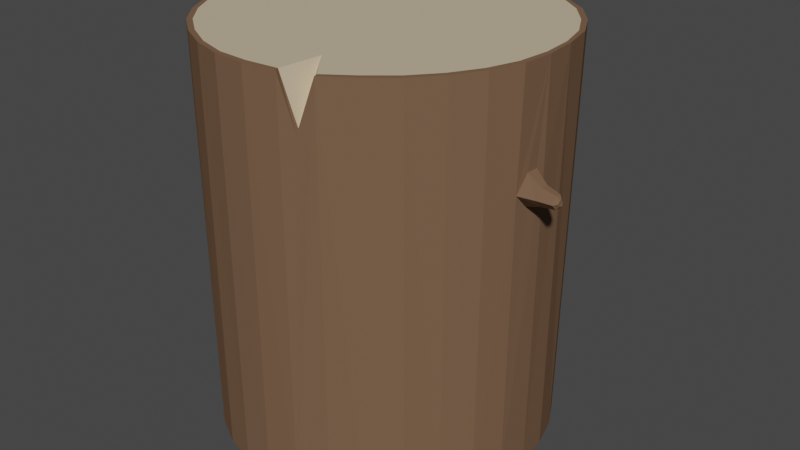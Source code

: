 # Source: woodLog.blend  (saved by Blender 2.82.7; exported with 4.5.12 LTS)
import bpy
from mathutils import Matrix  # noqa: F401  (used for matrix-valued properties, if any)

bpy.ops.wm.read_factory_settings(use_empty=True)
scene = bpy.context.scene
scene.name = 'Scene'

# ---- collections
col_collection = bpy.data.collections.new('Collection'); scene.collection.children.link(col_collection)

# ---- materials (node trees are filled in below, after node groups)
mat_insidelog = bpy.data.materials.new('InsideLog')
mat_insidelog.use_transparent_shadow = False
mat_barklog = bpy.data.materials.new('BarkLog')
mat_barklog.use_transparent_shadow = False

# ---- material node trees
mat_insidelog.use_nodes = True; mat_insidelog.node_tree.nodes.clear()
_N = mat_insidelog.node_tree.nodes; _L = mat_insidelog.node_tree.links
n0 = _N.new('ShaderNodeOutputMaterial'); n0.name = 'Material Output'; n0.location = (300, 300)
n1 = _N.new('ShaderNodeBsdfPrincipled'); n1.name = 'Principled BSDF'; n1.location = (10, 300)
n1.distribution = 'GGX'
n1.subsurface_method = 'BURLEY'
n1.inputs[0].default_value = (0.6172, 0.4969, 0.3419, 1.0)
n1.inputs[3].default_value = 1.45
n1.inputs[27].default_value = (0.0, 0.0, 0.0, 1.0)
n1.inputs[28].default_value = 1.0
_L.new(n1.outputs[0], n0.inputs[0])
n0.is_active_output = True
mat_barklog.use_nodes = True; mat_barklog.node_tree.nodes.clear()
_N = mat_barklog.node_tree.nodes; _L = mat_barklog.node_tree.links
n0 = _N.new('ShaderNodeOutputMaterial'); n0.name = 'Material Output'; n0.location = (300, 300)
n1 = _N.new('ShaderNodeBsdfPrincipled'); n1.name = 'Principled BSDF'; n1.location = (10, 300)
n1.distribution = 'GGX'
n1.subsurface_method = 'BURLEY'
n1.inputs[0].default_value = (0.1812, 0.107, 0.0648, 1.0)
n1.inputs[2].default_value = 1.0
n1.inputs[3].default_value = 1.45
n1.inputs[13].default_value = 0.0
n1.inputs[20].default_value = 0.0
n1.inputs[27].default_value = (0.0, 0.0, 0.0, 1.0)
n1.inputs[28].default_value = 1.0
_L.new(n1.outputs[0], n0.inputs[0])
n0.is_active_output = True

# ---- world
world_world = bpy.data.worlds.new('World'); scene.world = world_world
world_world.use_nodes = True; world_world.node_tree.nodes.clear()
_N = world_world.node_tree.nodes; _L = world_world.node_tree.links
n0 = _N.new('ShaderNodeOutputWorld'); n0.name = 'World Output'; n0.location = (300, 300)
n1 = _N.new('ShaderNodeBackground'); n1.name = 'Background'; n1.location = (10, 300)
n1.inputs[0].default_value = (0.05088, 0.05088, 0.05088, 1.0)
_L.new(n1.outputs[0], n0.inputs[0])
n0.is_active_output = True
world_world.color = (0.05088, 0.05088, 0.05088)
world_world.use_sun_shadow = False
world_world.sun_shadow_jitter_overblur = 0.0

# ---- meshes
me_cylinder_001 = bpy.data.meshes.new('Cylinder.001')
me_cylinder_001.from_pydata([(0.001783, 0.9909, -1.362), (0.0103, 0.9959, 1.0), (0.1956, 0.972, -1.362), (0.2048, 0.9779, 1.0), (0.3806, 0.9154, -1.362), (0.3947, 0.9308, 1.0), (0.5522, 0.8241, -1.362), (0.5648, 0.8384, 1.0), (0.7013, 0.7006, -1.362), (0.7281, 0.725, 1.0), (0.8242, 0.5505, -1.362), (0.8533, 0.5714, 1.0), (0.9155, 0.3803, -1.362), (0.9431, 0.3984, 1.0), (0.9709, 0.1967, -1.362), (0.9873, 0.2009, 1.0), (0.9866, 0.007555, -1.362), (1.004, 0.002479, 1.0), (0.9721, -0.1914, -1.362), (0.9906, -0.1851, 1.0), (0.9143, -0.3736, -1.362), (0.9226, -0.3697, 1.0), (0.8144, -0.5318, -1.362), (0.8231, -0.5365, 1.0), (0.7019, -0.6865, -1.362), (0.6976, -0.6887, 1.0), (0.5491, -0.8198, -1.362), (0.5453, -0.8133, 1.0), (0.3769, -0.9093, -1.362), (0.3831, -0.9208, 1.0), (0.1924, -0.9676, -1.362), (0.1953, -0.9717, 1.0), (-0.0009998, -0.9862, -1.362), (0.001684, -0.9956, 1.0), (-0.1902, -0.9687, -1.362), (-0.1928, -0.9798, 1.0), (-0.3779, -0.9139, -1.362), (-0.3779, -0.9226, 1.0), (-0.5488, -0.8197, -1.362), (-0.5507, -0.8315, 1.0), (-0.6996, -0.6967, -1.362), (-0.707, -0.7103, 1.0), (-0.8249, -0.5388, -1.362), (-0.8332, -0.5621, 1.0), (-0.9114, -0.3663, -1.362), (-0.9257, -0.3918, 1.0), (-0.9668, -0.1878, -1.362), (-0.9795, -0.1957, 1.0), (-0.9899, 0.01487, -1.362), (-0.995, -0.007165, 1.0), (-0.9729, 0.2011, -1.362), (-0.9764, 0.1884, 1.0), (-0.9133, 0.386, -1.362), (-0.9127, 0.3765, 1.0), (-0.8222, 0.551, -1.362), (-0.819, 0.5401, 1.0), (-0.6994, 0.703, -1.362), (-0.694, 0.6881, 1.0), (-0.5496, 0.8244, -1.362), (-0.5454, 0.8169, 1.0), (-0.3786, 0.9152, -1.362), (-0.3722, 0.9081, 1.0), (-0.1979, 0.9664, -1.362), (-0.1828, 0.9674, 1.0), (0.2828, -0.9452, 0.706), (1.003, 0.003155, 0.3456), (0.981, -0.1926, 0.3368), (0.9907, -0.117, 0.4372), (0.9944, -0.04754, 0.4371), (0.9985, -0.03941, 0.2594), (0.9885, -0.1197, 0.2565), (1.183, -0.1021, 0.3455), (1.174, -0.1797, 0.3419), (1.179, -0.1524, 0.3824), (1.18, -0.1225, 0.3824), (1.181, -0.119, 0.3108), (1.178, -0.1515, 0.3096), (1.09, -0.1441, 0.2952), (1.086, -0.1833, 0.3405), (1.097, -0.07475, 0.3455), (1.097, -0.09497, 0.2969), (1.091, -0.1449, 0.3972), (1.093, -0.1017, 0.3972), (0.0005414, 0.9572, -1.362), (0.1877, 0.9389, -1.362), (0.3683, 0.8848, -1.362), (0.5317, 0.7958, -1.362), (0.6792, 0.6775, -1.362), (0.7965, 0.532, -1.362), (0.8843, 0.3668, -1.362), (0.9378, 0.1902, -1.362), (0.9531, 0.006371, -1.362), (0.9365, -0.1818, -1.362), (0.8844, -0.3621, -1.362), (0.7945, -0.5276, -1.362), (0.6811, -0.6738, -1.362), (0.5342, -0.7942, -1.362), (0.3626, -0.8727, -1.362), (0.1852, -0.9362, -1.362), (-0.001709, -0.9533, -1.362), (-0.1837, -0.936, -1.362), (-0.3621, -0.8826, -1.362), (-0.5313, -0.7915, -1.362), (-0.6754, -0.6758, -1.362), (-0.8015, -0.5145, -1.362), (-0.8818, -0.3608, -1.362), (-0.9367, -0.1782, -1.362), (-0.9585, 0.01874, -1.362), (-0.9511, 0.1959, -1.362), (-0.8817, 0.3806, -1.362), (-0.7967, 0.538, -1.362), (-0.6834, 0.6916, -1.362), (-0.5302, 0.8019, -1.362), (-0.3656, 0.8847, -1.362), (-0.1973, 0.9293, -1.362), (0.00771, 0.9607, 1.0), (0.2032, 0.9504, 1.0), (0.381, 0.8996, 1.0), (0.5534, 0.8176, 1.0), (0.7052, 0.7011, 1.0), (0.8253, 0.5528, 1.0), (0.9158, 0.3855, 1.0), (0.9626, 0.2042, 1.0), (0.9746, 0.01427, 1.0), (0.9536, -0.1764, 1.0), (0.8935, -0.3539, 1.0), (0.7975, -0.5192, 1.0), (0.6734, -0.6673, 1.0), (0.5282, -0.7873, 1.0), (0.3751, -0.8935, 1.0), (0.1865, -0.946, 1.0), (-0.00264, -0.9616, 1.0), (-0.188, -0.9505, 1.0), (-0.368, -0.8945, 1.0), (-0.5317, -0.8046, 1.0), (-0.6827, -0.6884, 1.0), (-0.8068, -0.5447, 1.0), (-0.9016, -0.3791, 1.0), (-0.943, -0.1948, 1.0), (-0.9614, -0.008314, 1.0), (-0.9406, 0.1844, 1.0), (-0.8842, 0.3613, 1.0), (-0.7916, 0.5276, 1.0), (-0.6725, 0.6676, 1.0), (-0.5239, 0.7896, 1.0), (-0.3581, 0.876, 1.0), (-0.1787, 0.9355, 1.0), (0.2124, -0.6925, 1.0), (1.197, -0.1247, 0.3455), (1.193, -0.158, 0.3439), (1.195, -0.1474, 0.3618), (1.195, -0.133, 0.3618), (1.198, -0.132, 0.3301), (1.193, -0.1457, 0.3296), (0.2769, -0.9255, 0.729)], [], [(0, 1, 3, 2), (2, 3, 5, 4), (4, 5, 7, 6), (6, 7, 9, 8), (8, 9, 11, 10), (10, 11, 13, 12), (12, 13, 15, 14), (14, 15, 17, 65, 16), (16, 65, 69, 70, 66, 18), (18, 66, 19, 21, 20), (20, 21, 23, 22), (22, 23, 25, 24), (24, 25, 27, 26), (26, 27, 29, 28), (28, 29, 64, 31, 30), (30, 31, 33, 32), (32, 33, 35, 34), (34, 35, 37, 36), (36, 37, 39, 38), (38, 39, 41, 40), (40, 41, 43, 42), (42, 43, 45, 44), (44, 45, 47, 46), (46, 47, 49, 48), (48, 49, 51, 50), (50, 51, 53, 52), (52, 53, 55, 54), (54, 55, 57, 56), (56, 57, 59, 58), (58, 59, 61, 60), (57, 55, 142, 143), (60, 61, 63, 62), (62, 63, 1, 0), (10, 12, 89, 88), (29, 129, 154, 64), (78, 77, 76, 72), (67, 68, 65, 17, 19, 66), (80, 79, 71, 75), (82, 81, 73, 74), (77, 80, 75, 76), (79, 82, 74, 71), (81, 78, 72, 73), (75, 71, 148, 152), (67, 66, 78, 81), (65, 68, 82, 79), (70, 69, 80, 77), (68, 67, 81, 82), (69, 65, 79, 80), (66, 70, 77, 78), (83, 84, 85, 86, 87, 88, 89, 90, 91, 92, 93, 94, 95, 96, 97, 98, 99, 100, 101, 102, 103, 104, 105, 106, 107, 108, 109, 110, 111, 112, 113, 114), (28, 30, 98, 97), (46, 48, 107, 106), (2, 4, 85, 84), (20, 22, 94, 93), (38, 40, 103, 102), (56, 58, 112, 111), (12, 14, 90, 89), (30, 32, 99, 98), (48, 50, 108, 107), (4, 6, 86, 85), (22, 24, 95, 94), (40, 42, 104, 103), (58, 60, 113, 112), (14, 16, 91, 90), (32, 34, 100, 99), (50, 52, 109, 108), (6, 8, 87, 86), (24, 26, 96, 95), (42, 44, 105, 104), (60, 62, 114, 113), (16, 18, 92, 91), (34, 36, 101, 100), (52, 54, 110, 109), (8, 10, 88, 87), (26, 28, 97, 96), (44, 46, 106, 105), (0, 2, 84, 83), (62, 0, 83, 114), (18, 20, 93, 92), (36, 38, 102, 101), (54, 56, 111, 110), (116, 115, 146, 145, 144, 143, 142, 141, 140, 139, 138, 137, 136, 135, 134, 133, 132, 131, 130, 147, 129, 128, 127, 126, 125, 124, 123, 122, 121, 120, 119, 118, 117), (13, 11, 120, 121), (49, 47, 138, 139), (5, 3, 116, 117), (23, 21, 125, 126), (41, 39, 134, 135), (59, 57, 143, 144), (15, 13, 121, 122), (33, 31, 130, 131), (51, 49, 139, 140), (7, 5, 117, 118), (25, 23, 126, 127), (43, 41, 135, 136), (61, 59, 144, 145), (17, 15, 122, 123), (35, 33, 131, 132), (53, 51, 140, 141), (9, 7, 118, 119), (27, 25, 127, 128), (45, 43, 136, 137), (63, 61, 145, 146), (19, 17, 123, 124), (37, 35, 132, 133), (55, 53, 141, 142), (11, 9, 119, 120), (29, 27, 128, 129), (47, 45, 137, 138), (3, 1, 115, 116), (1, 63, 146, 115), (21, 19, 124, 125), (39, 37, 133, 134), (64, 154, 130, 31), (149, 153, 152, 148, 151, 150), (74, 73, 150, 151), (76, 75, 152, 153), (71, 74, 151, 148), (73, 72, 149, 150), (72, 76, 153, 149), (130, 154, 147), (154, 129, 147)])
me_cylinder_001.polygons.foreach_set('material_index', [1, 1, 1, 1, 1, 1, 1, 1, 1, 1, 1, 1, 1, 1, 1, 1, 1, 1, 1, 1, 1, 1, 1, 1, 1, 1, 1, 1, 1, 1, 1, 1, 1, 1, 1, 1, 1, 1, 1, 1, 1, 1, 1, 1, 1, 1, 1, 1, 1, 0, 1, 1, 1, 1, 1, 1, 1, 1, 1, 1, 1, 1, 1, 1, 1, 1, 1, 1, 1, 1, 1, 1, 1, 1, 1, 1, 1, 1, 1, 1, 1, 0, 1, 1, 1, 1, 1, 1, 1, 1, 1, 1, 1, 1, 1, 1, 1, 1, 1, 1, 1, 1, 1, 1, 1, 1, 1, 1, 1, 1, 1, 1, 1, 1, 1, 1, 1, 1, 1, 0, 0])
_uv = me_cylinder_001.uv_layers.new(name='UVMap')
_uv.uv.foreach_set('vector', [1.0, 0.5, 1.0, 1.0, 0.9688, 1.0, 0.9688, 0.5, 0.9688, 0.5, 0.9688, 1.0, 0.9375, 1.0, 0.9375, 0.5, 0.9375, 0.5, 0.9375, 1.0, 0.9062, 1.0, 0.9062, 0.5, 0.9062, 0.5, 0.9062, 1.0, 0.875, 1.0, 0.875, 0.5, 0.875, 0.5, 0.875, 1.0, 0.8438, 1.0, 0.8438, 0.5, 0.8438, 0.5, 0.8438, 1.0, 0.8125, 1.0, 0.8125, 0.5, 0.8125, 0.5, 0.8125, 1.0, 0.7812, 1.0, 0.7812, 0.5, 0.7812, 0.5, 0.7812, 1.0, 0.75, 1.0, 0.75, 0.8751, 0.75, 0.5, 0.75, 0.5, 0.75, 0.8751, 0.7435, 0.8587, 0.7307, 0.8581, 0.7188, 0.8734, 0.7188, 0.5, 0.7188, 0.5, 0.7188, 0.8734, 0.7188, 1.0, 0.6875, 1.0, 0.6875, 0.5, 0.6875, 0.5, 0.6875, 1.0, 0.6562, 1.0, 0.6562, 0.5, 0.6562, 0.5, 0.6562, 1.0, 0.625, 1.0, 0.625, 0.5, 0.625, 0.5, 0.625, 1.0, 0.5938, 1.0, 0.5938, 0.5, 0.5938, 0.5, 0.5938, 1.0, 0.5625, 1.0, 0.5625, 0.5, 0.5625, 0.5, 0.5625, 1.0, 0.5463, 0.9529, 0.5312, 1.0, 0.5312, 0.5, 0.5312, 0.5, 0.5312, 1.0, 0.5, 1.0, 0.5, 0.5, 0.5, 0.5, 0.5, 1.0, 0.4688, 1.0, 0.4688, 0.5, 0.4688, 0.5, 0.4688, 1.0, 0.4375, 1.0, 0.4375, 0.5, 0.4375, 0.5, 0.4375, 1.0, 0.4062, 1.0, 0.4062, 0.5, 0.4062, 0.5, 0.4062, 1.0, 0.375, 1.0, 0.375, 0.5, 0.375, 0.5, 0.375, 1.0, 0.3438, 1.0, 0.3438, 0.5, 0.3438, 0.5, 0.3438, 1.0, 0.3125, 1.0, 0.3125, 0.5, 0.3125, 0.5, 0.3125, 1.0, 0.2812, 1.0, 0.2812, 0.5, 0.2812, 0.5, 0.2812, 1.0, 0.25, 1.0, 0.25, 0.5, 0.25, 0.5, 0.25, 1.0, 0.2188, 1.0, 0.2188, 0.5, 0.2188, 0.5, 0.2188, 1.0, 0.1875, 1.0, 0.1875, 0.5, 0.1875, 0.5, 0.1875, 1.0, 0.1562, 1.0, 0.1562, 0.5, 0.1562, 0.5, 0.1562, 1.0, 0.125, 1.0, 0.125, 0.5, 0.125, 0.5, 0.125, 1.0, 0.09375, 1.0, 0.09375, 0.5, 0.09375, 0.5, 0.09375, 1.0, 0.0625, 1.0, 0.0625, 0.5, 0.125, 1.0, 0.1562, 1.0, 0.1562, 1.0, 0.125, 1.0, 0.0625, 0.5, 0.0625, 1.0, 0.03125, 1.0, 0.03125, 0.5, 0.03125, 0.5, 0.03125, 1.0, 0.0, 1.0, 0.0, 0.5, 0.8438, 0.5, 0.8125, 0.5, 0.8125, 0.5, 0.8438, 0.5, 0.5625, 1.0, 0.5625, 1.0, 0.5285, 0.8798, 0.5463, 0.9529, 0.7188, 0.8734, 0.7307, 0.8581, 0.7307, 0.8581, 0.7188, 0.8734, 0.7301, 0.8926, 0.7418, 0.8926, 0.75, 0.8751, 0.75, 1.0, 0.7188, 1.0, 0.7188, 0.8734, 0.7435, 0.8587, 0.75, 0.8751, 0.75, 0.8751, 0.7435, 0.8587, 0.7418, 0.8926, 0.7301, 0.8926, 0.7301, 0.8926, 0.7418, 0.8926, 0.7307, 0.8581, 0.7435, 0.8587, 0.7435, 0.8587, 0.7307, 0.8581, 0.75, 0.8751, 0.7418, 0.8926, 0.7418, 0.8926, 0.75, 0.8751, 0.7301, 0.8926, 0.7188, 0.8734, 0.7188, 0.8734, 0.7301, 0.8926, 0.7435, 0.8587, 0.75, 0.8751, 0.75, 0.8751, 0.7435, 0.8587, 0.7301, 0.8926, 0.7188, 0.8734, 0.7188, 0.8734, 0.7301, 0.8926, 0.75, 0.8751, 0.7418, 0.8926, 0.7418, 0.8926, 0.75, 0.8751, 0.7307, 0.8581, 0.7435, 0.8587, 0.7435, 0.8587, 0.7307, 0.8581, 0.7418, 0.8926, 0.7301, 0.8926, 0.7301, 0.8926, 0.7418, 0.8926, 0.7435, 0.8587, 0.75, 0.8751, 0.75, 0.8751, 0.7435, 0.8587, 0.7188, 0.8734, 0.7307, 0.8581, 0.7307, 0.8581, 0.7188, 0.8734, 0.75, 0.49, 0.7968, 0.4854, 0.8418, 0.4717, 0.8833, 0.4496, 0.9197, 0.4197, 0.9496, 0.3833, 0.9717, 0.3418, 0.9854, 0.2968, 0.99, 0.25, 0.9854, 0.2032, 0.9717, 0.1582, 0.9496, 0.1167, 0.9197, 0.08029, 0.8833, 0.05045, 0.8418, 0.02827, 0.7968, 0.01461, 0.75, 0.01, 0.7032, 0.01461, 0.6582, 0.02827, 0.6167, 0.05045, 0.5803, 0.08029, 0.5504, 0.1167, 0.5283, 0.1582, 0.5146, 0.2032, 0.51, 0.25, 0.5146, 0.2968, 0.5283, 0.3418, 0.5504, 0.3833, 0.5803, 0.4197, 0.6167, 0.4496, 0.6582, 0.4717, 0.7032, 0.4854, 0.5625, 0.5, 0.5312, 0.5, 0.5312, 0.5, 0.5625, 0.5, 0.2812, 0.5, 0.25, 0.5, 0.25, 0.5, 0.2812, 0.5, 0.9688, 0.5, 0.9375, 0.5, 0.9375, 0.5, 0.9688, 0.5, 0.6875, 0.5, 0.6562, 0.5, 0.6562, 0.5, 0.6875, 0.5, 0.4062, 0.5, 0.375, 0.5, 0.375, 0.5, 0.4062, 0.5, 0.125, 0.5, 0.09375, 0.5, 0.09375, 0.5, 0.125, 0.5, 0.8125, 0.5, 0.7812, 0.5, 0.7812, 0.5, 0.8125, 0.5, 0.5312, 0.5, 0.5, 0.5, 0.5, 0.5, 0.5312, 0.5, 0.25, 0.5, 0.2188, 0.5, 0.2188, 0.5, 0.25, 0.5, 0.9375, 0.5, 0.9062, 0.5, 0.9062, 0.5, 0.9375, 0.5, 0.6562, 0.5, 0.625, 0.5, 0.625, 0.5, 0.6562, 0.5, 0.375, 0.5, 0.3438, 0.5, 0.3438, 0.5, 0.375, 0.5, 0.09375, 0.5, 0.0625, 0.5, 0.0625, 0.5, 0.09375, 0.5, 0.7812, 0.5, 0.75, 0.5, 0.75, 0.5, 0.7812, 0.5, 0.5, 0.5, 0.4688, 0.5, 0.4688, 0.5, 0.5, 0.5, 0.2188, 0.5, 0.1875, 0.5, 0.1875, 0.5, 0.2188, 0.5, 0.9062, 0.5, 0.875, 0.5, 0.875, 0.5, 0.9062, 0.5, 0.625, 0.5, 0.5938, 0.5, 0.5938, 0.5, 0.625, 0.5, 0.3438, 0.5, 0.3125, 0.5, 0.3125, 0.5, 0.3438, 0.5, 0.0625, 0.5, 0.03125, 0.5, 0.03125, 0.5, 0.0625, 0.5, 0.75, 0.5, 0.7188, 0.5, 0.7188, 0.5, 0.75, 0.5, 0.4688, 0.5, 0.4375, 0.5, 0.4375, 0.5, 0.4688, 0.5, 0.1875, 0.5, 0.1562, 0.5, 0.1562, 0.5, 0.1875, 0.5, 0.875, 0.5, 0.8438, 0.5, 0.8438, 0.5, 0.875, 0.5, 0.5938, 0.5, 0.5625, 0.5, 0.5625, 0.5, 0.5938, 0.5, 0.3125, 0.5, 0.2812, 0.5, 0.2812, 0.5, 0.3125, 0.5, 1.0, 0.5, 0.9688, 0.5, 0.9688, 0.5, 1.0, 0.5, 0.03125, 0.5, 0.0, 0.5, 0.0, 0.5, 0.03125, 0.5, 0.7188, 0.5, 0.6875, 0.5, 0.6875, 0.5, 0.7188, 0.5, 0.4375, 0.5, 0.4062, 0.5, 0.4062, 0.5, 0.4375, 0.5, 0.1562, 0.5, 0.125, 0.5, 0.125, 0.5, 0.1562, 0.5, 0.2968, 0.4854, 0.25, 0.49, 0.2032, 0.4854, 0.1582, 0.4717, 0.1167, 0.4496, 0.08029, 0.4197, 0.05045, 0.3833, 0.02827, 0.3418, 0.01461, 0.2968, 0.01, 0.25, 0.01461, 0.2032, 0.02827, 0.1582, 0.05045, 0.1167, 0.08029, 0.08029, 0.1167, 0.05045, 0.1582, 0.02827, 0.2032, 0.01461, 0.25, 0.01, 0.2968, 0.01461, 0.3193, 0.02144, 0.3418, 0.02827, 0.3833, 0.05045, 0.4197, 0.08029, 0.4496, 0.1167, 0.4717, 0.1582, 0.4854, 0.2032, 0.49, 0.25, 0.4854, 0.2968, 0.4717, 0.3418, 0.4496, 0.3833, 0.4197, 0.4197, 0.3833, 0.4496, 0.3418, 0.4717, 0.8125, 1.0, 0.8438, 1.0, 0.8438, 1.0, 0.8125, 1.0, 0.25, 1.0, 0.2812, 1.0, 0.2812, 1.0, 0.25, 1.0, 0.9375, 1.0, 0.9688, 1.0, 0.9688, 1.0, 0.9375, 1.0, 0.6562, 1.0, 0.6875, 1.0, 0.6875, 1.0, 0.6562, 1.0, 0.375, 1.0, 0.4062, 1.0, 0.4062, 1.0, 0.375, 1.0, 0.09375, 1.0, 0.125, 1.0, 0.125, 1.0, 0.09375, 1.0, 0.7812, 1.0, 0.8125, 1.0, 0.8125, 1.0, 0.7812, 1.0, 0.5, 1.0, 0.5312, 1.0, 0.5312, 1.0, 0.5, 1.0, 0.2188, 1.0, 0.25, 1.0, 0.25, 1.0, 0.2188, 1.0, 0.9062, 1.0, 0.9375, 1.0, 0.9375, 1.0, 0.9062, 1.0, 0.625, 1.0, 0.6562, 1.0, 0.6562, 1.0, 0.625, 1.0, 0.3438, 1.0, 0.375, 1.0, 0.375, 1.0, 0.3438, 1.0, 0.0625, 1.0, 0.09375, 1.0, 0.09375, 1.0, 0.0625, 1.0, 0.75, 1.0, 0.7812, 1.0, 0.7812, 1.0, 0.75, 1.0, 0.4688, 1.0, 0.5, 1.0, 0.5, 1.0, 0.4688, 1.0, 0.1875, 1.0, 0.2188, 1.0, 0.2188, 1.0, 0.1875, 1.0, 0.875, 1.0, 0.9062, 1.0, 0.9062, 1.0, 0.875, 1.0, 0.5938, 1.0, 0.625, 1.0, 0.625, 1.0, 0.5938, 1.0, 0.3125, 1.0, 0.3438, 1.0, 0.3438, 1.0, 0.3125, 1.0, 0.03125, 1.0, 0.0625, 1.0, 0.0625, 1.0, 0.03125, 1.0, 0.7188, 1.0, 0.75, 1.0, 0.75, 1.0, 0.7188, 1.0, 0.4375, 1.0, 0.4688, 1.0, 0.4688, 1.0, 0.4375, 1.0, 0.1562, 1.0, 0.1875, 1.0, 0.1875, 1.0, 0.1562, 1.0, 0.8438, 1.0, 0.875, 1.0, 0.875, 1.0, 0.8438, 1.0, 0.5625, 1.0, 0.5938, 1.0, 0.5938, 1.0, 0.5625, 1.0, 0.2812, 1.0, 0.3125, 1.0, 0.3125, 1.0, 0.2812, 1.0, 0.9688, 1.0, 1.0, 1.0, 1.0, 1.0, 0.9688, 1.0, 0.0, 1.0, 0.03125, 1.0, 0.03125, 1.0, 0.0, 1.0, 0.6875, 1.0, 0.7188, 1.0, 0.7188, 1.0, 0.6875, 1.0, 0.4062, 1.0, 0.4375, 1.0, 0.4375, 1.0, 0.4062, 1.0, 0.5463, 0.9529, 0.5285, 0.8798, 0.2968, 0.01461, 0.5312, 1.0, 0.7188, 0.8734, 0.7307, 0.8581, 0.7435, 0.8587, 0.75, 0.8751, 0.7418, 0.8926, 0.7301, 0.8926, 0.7418, 0.8926, 0.7301, 0.8926, 0.7301, 0.8926, 0.7418, 0.8926, 0.7307, 0.8581, 0.7435, 0.8587, 0.7435, 0.8587, 0.7307, 0.8581, 0.75, 0.8751, 0.7418, 0.8926, 0.7418, 0.8926, 0.75, 0.8751, 0.7301, 0.8926, 0.7188, 0.8734, 0.7188, 0.8734, 0.7301, 0.8926, 0.7188, 0.8734, 0.7307, 0.8581, 0.7307, 0.8581, 0.7188, 0.8734, 0.2968, 0.01461, 0.5285, 0.8798, 0.3193, 0.02144, 0.5285, 0.8798, 0.5625, 1.0, 0.3193, 0.02144])
me_cylinder_001.materials.append(mat_insidelog)
me_cylinder_001.materials.append(mat_barklog)
me_cylinder_001.use_remesh_fix_poles = True
me_cylinder_001.use_remesh_preserve_attributes = False
me_cylinder_001.use_mirror_vertex_groups = False
me_cylinder_001.update()

# ---- objects
ob_barklog = bpy.data.objects.new('BarkLog', me_cylinder_001)

# ---- transforms, parenting, visibility, modifiers, constraints
ob_barklog.location = (0.0, 0.0, 0.0)
ob_barklog.lineart.crease_threshold = 0.0

# ---- collection membership
col_collection.objects.link(ob_barklog)

# ---- scene / render settings (as saved in the file)
scene.frame_start = 1; scene.frame_end = 250; scene.frame_set(1)
scene.render.engine = 'BLENDER_EEVEE_NEXT'
scene.cycles.use_denoising = False
scene.cycles.samples = 128
scene.cycles.sampling_pattern = 'TABULATED_SOBOL'
scene.cycles.use_adaptive_sampling = False
scene.cycles.use_light_tree = False
scene.view_settings.view_transform = 'Filmic'
bpy.context.view_layer.update()

# ---- added for rendering (the .blend has no active camera and no usable light): camera, sun
cam_auto = bpy.data.cameras.new('AutoCamera')
cam_auto.lens = 50.0
cam_auto.sensor_width = 36.0
cam_auto.clip_end = 1000.0
ob_auto_camera = bpy.data.objects.new('AutoCamera', cam_auto)
scene.collection.objects.link(ob_auto_camera)
ob_auto_camera.location = (3.60676, -4.20629, 2.62322)
ob_auto_camera.rotation_euler = (1.09748, -7.21219e-08, 0.694738)
scene.camera = ob_auto_camera
light_auto_sun = bpy.data.lights.new('AutoSun', 'SUN')
light_auto_sun.energy = 3.0
light_auto_sun.angle = 0.0523599
ob_auto_sun = bpy.data.objects.new('AutoSun', light_auto_sun)
scene.collection.objects.link(ob_auto_sun)
ob_auto_sun.rotation_euler = (0.872665, 0.174533, 0.523599)
bpy.context.view_layer.update()

